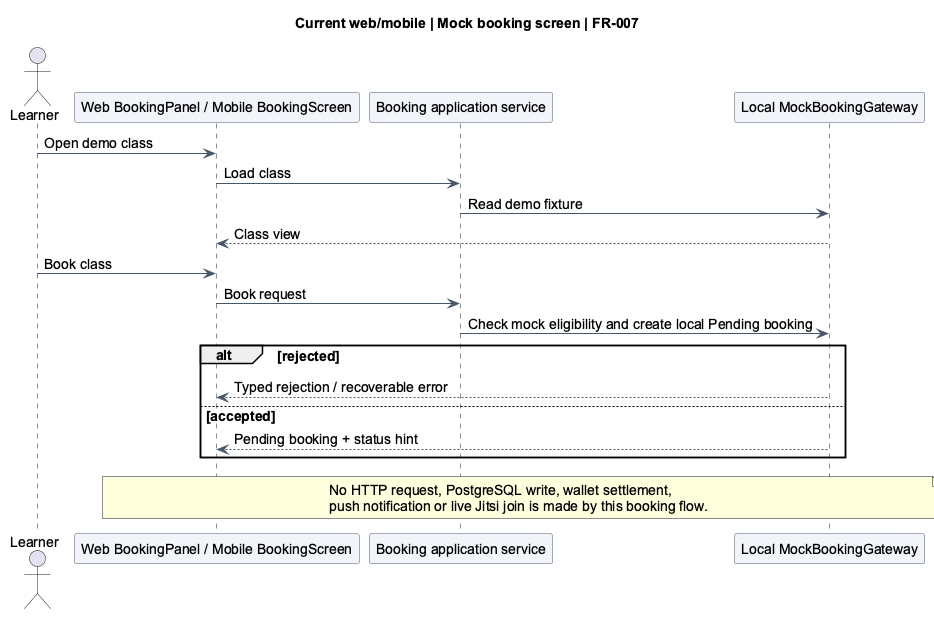

The diagram above was rendered by PlantUML. Its source (embedded in the PNG):
@startuml
title Current web/mobile | Mock booking screen | FR-007
skinparam backgroundColor #FFFFFF
skinparam shadowing false
skinparam defaultFontName Arial
skinparam defaultFontSize 14
skinparam ArrowColor #475569
skinparam sequenceParticipantBackgroundColor #F1F5F9
skinparam sequenceParticipantBorderColor #475569
skinparam activityBackgroundColor #F1F5F9
skinparam activityBorderColor #475569
skinparam stateBackgroundColor #F1F5F9
skinparam stateBorderColor #475569
actor Learner as L
participant "Web BookingPanel / Mobile BookingScreen" as UI
participant "Booking application service" as S
participant "Local MockBookingGateway" as M
L -> UI: Open demo class
UI -> S: Load class
S -> M: Read demo fixture
M --> UI: Class view
L -> UI: Book class
UI -> S: Book request
S -> M: Check mock eligibility and create local Pending booking
alt rejected
 M --> UI: Typed rejection / recoverable error
else accepted
 M --> UI: Pending booking + status hint
end
note over UI,M: No HTTP request, PostgreSQL write, wallet settlement,\npush notification or live Jitsi join is made by this booking flow.
@enduml